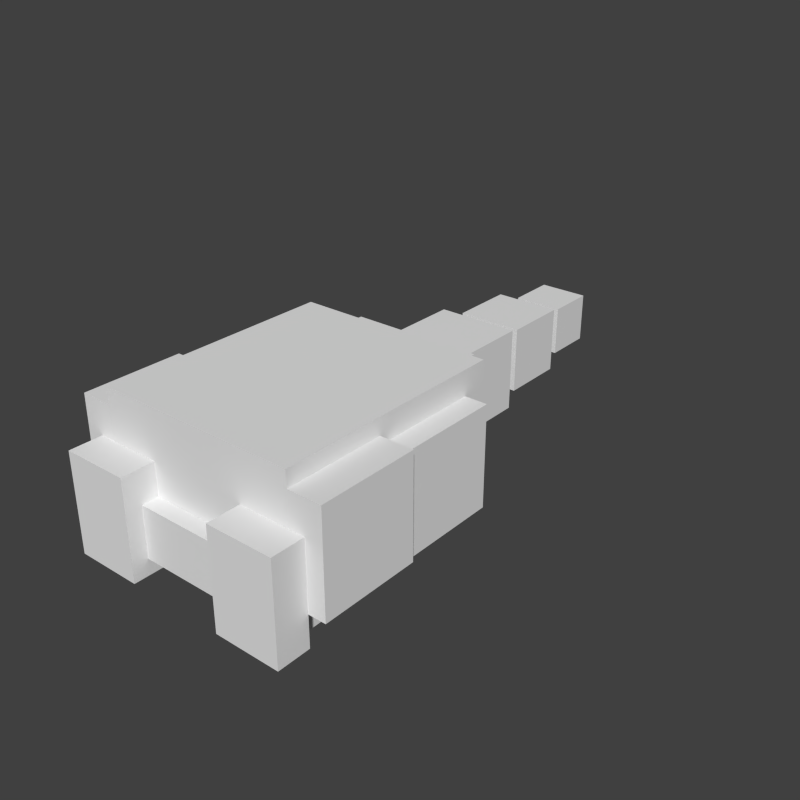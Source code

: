 # Source: zephyr.blend  (saved by Blender 2.79.0; exported with 4.5.12 LTS)
import bpy
from mathutils import Matrix  # noqa: F401  (used for matrix-valued properties, if any)

bpy.ops.wm.read_factory_settings(use_empty=True)
scene = bpy.context.scene
scene.name = 'Scene'

# ---- collections
col_collection_1 = bpy.data.collections.new('Collection 1'); scene.collection.children.link(col_collection_1)

# ---- world
world_world = bpy.data.worlds.new('World'); scene.world = world_world
world_world.color = (0.05088, 0.05088, 0.05088)
world_world.use_sun_shadow = False
world_world.sun_shadow_jitter_overblur = 0.0
world_world.cycles.sampling_method = 'NONE'
world_world.cycles.sample_map_resolution = 256

# ---- meshes
me_cube_011 = bpy.data.meshes.new('Cube.011')
me_cube_011.from_pydata([(-1.0, -1.0, -1.0), (-1.0, -1.0, 1.0), (-1.0, 1.0, -1.0), (-1.0, 1.0, 1.0), (1.0, -1.0, -1.0), (1.0, -1.0, 1.0), (1.0, 1.0, -1.0), (1.0, 1.0, 1.0)], [], [(0, 1, 3, 2), (2, 3, 7, 6), (6, 7, 5, 4), (4, 5, 1, 0), (2, 6, 4, 0), (7, 3, 1, 5)])
_uv = me_cube_011.uv_layers.new(name='UVMap')
_uv.uv.foreach_set('vector', [0.5312, 0.4062, 0.5312, 0.5938, 0.5156, 0.5938, 0.5156, 0.4062, 0.6094, 0.4062, 0.6094, 0.5938, 0.5781, 0.5938, 0.5781, 0.4062, 0.5781, 0.4062, 0.5781, 0.5938, 0.5625, 0.5938, 0.5625, 0.4062, 0.5625, 0.4062, 0.5625, 0.5938, 0.5312, 0.5938, 0.5312, 0.4062, 0.5938, 0.5938, 0.5625, 0.5938, 0.5625, 0.6562, 0.5938, 0.6562, 0.5625, 0.6562, 0.5312, 0.6562, 0.5312, 0.5938, 0.5625, 0.5938])
me_cube_011.use_remesh_preserve_volume = False
me_cube_011.use_remesh_preserve_attributes = False
me_cube_011.use_mirror_vertex_groups = False
me_cube_011.update()
me_cube_010 = bpy.data.meshes.new('Cube.010')
me_cube_010.from_pydata([(-1.0, -1.0, -1.0), (-1.0, -1.0, 1.0), (-1.0, 1.0, -1.0), (-1.0, 1.0, 1.0), (1.0, -1.0, -1.0), (1.0, -1.0, 1.0), (1.0, 1.0, -1.0), (1.0, 1.0, 1.0)], [], [(0, 1, 3, 2), (2, 3, 7, 6), (6, 7, 5, 4), (4, 5, 1, 0), (2, 6, 4, 0), (7, 3, 1, 5)])
_uv = me_cube_010.uv_layers.new(name='UVMap')
_uv.uv.foreach_set('vector', [0.04688, 0.0, 0.04688, 0.1875, 0.0, 0.1875, 0.0, 0.0, 0.125, 0.0, 0.125, 0.1875, 0.1094, 0.1875, 0.1094, 0.0, 0.1094, 0.0, 0.1094, 0.1875, 0.0625, 0.1875, 0.0625, 0.0, 0.0625, 0.0, 0.0625, 0.1875, 0.04688, 0.1875, 0.04688, 0.0, 0.0625, 0.375, 0.07812, 0.375, 0.07812, 0.1875, 0.0625, 0.1875, 0.0625, 0.375, 0.04688, 0.375, 0.04688, 0.1875, 0.0625, 0.1875])
me_cube_010.use_remesh_preserve_volume = False
me_cube_010.use_remesh_preserve_attributes = False
me_cube_010.use_mirror_vertex_groups = False
me_cube_010.update()
me_cube_009 = bpy.data.meshes.new('Cube.009')
me_cube_009.from_pydata([(-1.0, -1.0, -1.0), (-1.0, -1.0, 1.0), (-1.0, 1.0, -1.0), (-1.0, 1.0, 1.0), (1.0, -1.0, -1.0), (1.0, -1.0, 1.0), (1.0, 1.0, -1.0), (1.0, 1.0, 1.0)], [], [(0, 1, 3, 2), (2, 3, 7, 6), (6, 7, 5, 4), (4, 5, 1, 0), (2, 6, 4, 0), (7, 3, 1, 5)])
_uv = me_cube_009.uv_layers.new(name='UVMap')
_uv.uv.foreach_set('vector', [0.2422, 0.2812, 0.2422, 0.4688, 0.1953, 0.4688, 0.1953, 0.2812, 0.3203, 0.2812, 0.3203, 0.4688, 0.3047, 0.4688, 0.3047, 0.2812, 0.3047, 0.2812, 0.3047, 0.4688, 0.2578, 0.4688, 0.2578, 0.2812, 0.2578, 0.2812, 0.2578, 0.4688, 0.2422, 0.4688, 0.2422, 0.2812, 0.2578, 0.6562, 0.2734, 0.6562, 0.2734, 0.4688, 0.2578, 0.4688, 0.2578, 0.6562, 0.2422, 0.6562, 0.2422, 0.4688, 0.2578, 0.4688])
me_cube_009.use_remesh_preserve_volume = False
me_cube_009.use_remesh_preserve_attributes = False
me_cube_009.use_mirror_vertex_groups = False
me_cube_009.update()
me_cube_008 = bpy.data.meshes.new('Cube.008')
me_cube_008.from_pydata([(-1.0, -1.0, -1.0), (-1.0, -1.0, 1.0), (-1.0, 1.0, -1.0), (-1.0, 1.0, 1.0), (1.0, -1.0, -1.0), (1.0, -1.0, 1.0), (1.0, 1.0, -1.0), (1.0, 1.0, 1.0)], [], [(0, 1, 3, 2), (2, 3, 7, 6), (6, 7, 5, 4), (4, 5, 1, 0), (2, 6, 4, 0), (7, 3, 1, 5)])
_uv = me_cube_008.uv_layers.new(name='UVMap')
_uv.uv.foreach_set('vector', [0.6797, 0.25, 0.6797, 0.3438, 0.6562, 0.3438, 0.6562, 0.25, 0.75, 0.25, 0.75, 0.3438, 0.7266, 0.3438, 0.7266, 0.25, 0.7266, 0.25, 0.7266, 0.3438, 0.7031, 0.3438, 0.7031, 0.25, 0.7031, 0.25, 0.7031, 0.3438, 0.6797, 0.3438, 0.6797, 0.25, 0.7266, 0.3438, 0.7031, 0.3438, 0.7031, 0.4375, 0.7266, 0.4375, 0.7031, 0.4375, 0.6797, 0.4375, 0.6797, 0.3438, 0.7031, 0.3438])
me_cube_008.use_remesh_preserve_volume = False
me_cube_008.use_remesh_preserve_attributes = False
me_cube_008.use_mirror_vertex_groups = False
me_cube_008.update()
me_cube_007 = bpy.data.meshes.new('Cube.007')
me_cube_007.from_pydata([(-1.0, -1.0, -1.0), (-1.0, -1.0, 1.0), (-1.0, 1.0, -1.0), (-1.0, 1.0, 1.0), (1.0, -1.0, -1.0), (1.0, -1.0, 1.0), (1.0, 1.0, -1.0), (1.0, 1.0, 1.0)], [], [(0, 1, 3, 2), (2, 3, 7, 6), (6, 7, 5, 4), (4, 5, 1, 0), (2, 6, 4, 0), (7, 3, 1, 5)])
_uv = me_cube_007.uv_layers.new(name='UVMap')
_uv.uv.foreach_set('vector', [0.6562, 0.0, 0.6562, 0.125, 0.625, 0.125, 0.625, 0.0, 0.75, 0.0, 0.75, 0.125, 0.7188, 0.125, 0.7188, 0.0, 0.7188, 0.0, 0.7188, 0.125, 0.6875, 0.125, 0.6875, 0.0, 0.6875, 0.0, 0.6875, 0.125, 0.6562, 0.125, 0.6562, 0.0, 0.7188, 0.125, 0.6875, 0.125, 0.6875, 0.25, 0.7188, 0.25, 0.6875, 0.25, 0.6562, 0.25, 0.6562, 0.125, 0.6875, 0.125])
me_cube_007.use_remesh_preserve_volume = False
me_cube_007.use_remesh_preserve_attributes = False
me_cube_007.use_mirror_vertex_groups = False
me_cube_007.update()
me_cube_006 = bpy.data.meshes.new('Cube.006')
me_cube_006.from_pydata([(-1.0, -1.0, -1.0), (-1.0, -1.0, 1.0), (-1.0, 1.0, -1.0), (-1.0, 1.0, 1.0), (1.0, -1.0, -1.0), (1.0, -1.0, 1.0), (1.0, 1.0, -1.0), (1.0, 1.0, 1.0)], [], [(0, 1, 3, 2), (2, 3, 7, 6), (6, 7, 5, 4), (4, 5, 1, 0), (2, 6, 4, 0), (7, 3, 1, 5)])
_uv = me_cube_006.uv_layers.new(name='UVMap')
_uv.uv.foreach_set('vector', [0.7891, 0.0, 0.7891, 0.1562, 0.75, 0.1562, 0.75, 0.0, 0.9062, 0.0, 0.9062, 0.1562, 0.8672, 0.1562, 0.8672, 0.0, 0.8672, 0.0, 0.8672, 0.1562, 0.8281, 0.1562, 0.8281, 0.0, 0.8281, 0.0, 0.8281, 0.1562, 0.7891, 0.1562, 0.7891, 0.0, 0.8672, 0.1562, 0.8281, 0.1562, 0.8281, 0.3125, 0.8672, 0.3125, 0.8281, 0.3125, 0.7891, 0.3125, 0.7891, 0.1562, 0.8281, 0.1562])
me_cube_006.use_remesh_preserve_volume = False
me_cube_006.use_remesh_preserve_attributes = False
me_cube_006.use_mirror_vertex_groups = False
me_cube_006.update()
me_cube_005 = bpy.data.meshes.new('Cube.005')
me_cube_005.from_pydata([(-1.0, -1.0, -1.0), (-1.0, -1.0, 1.0), (-1.0, 1.0, -1.0), (-1.0, 1.0, 1.0), (1.0, -1.0, -1.0), (1.0, -1.0, 1.0), (1.0, 1.0, -1.0), (1.0, 1.0, 1.0)], [], [(0, 1, 3, 2), (2, 3, 7, 6), (6, 7, 5, 4), (4, 5, 1, 0), (2, 6, 4, 0), (7, 3, 1, 5)])
_uv = me_cube_005.uv_layers.new(name='UVMap')
_uv.uv.foreach_set('vector', [0.5312, 0.4062, 0.5312, 0.5938, 0.5156, 0.5938, 0.5156, 0.4062, 0.6094, 0.4062, 0.6094, 0.5938, 0.5781, 0.5938, 0.5781, 0.4062, 0.5781, 0.4062, 0.5781, 0.5938, 0.5625, 0.5938, 0.5625, 0.4062, 0.5625, 0.4062, 0.5625, 0.5938, 0.5312, 0.5938, 0.5312, 0.4062, 0.5938, 0.5938, 0.5625, 0.5938, 0.5625, 0.6562, 0.5938, 0.6562, 0.5625, 0.6562, 0.5312, 0.6562, 0.5312, 0.5938, 0.5625, 0.5938])
me_cube_005.use_remesh_preserve_volume = False
me_cube_005.use_remesh_preserve_attributes = False
me_cube_005.use_mirror_vertex_groups = False
me_cube_005.update()
me_cube_004 = bpy.data.meshes.new('Cube.004')
me_cube_004.from_pydata([(-1.0, -1.0, -1.0), (-1.0, -1.0, 1.0), (-1.0, 1.0, -1.0), (-1.0, 1.0, 1.0), (1.0, -1.0, -1.0), (1.0, -1.0, 1.0), (1.0, 1.0, -1.0), (1.0, 1.0, 1.0)], [], [(0, 1, 3, 2), (2, 3, 7, 6), (6, 7, 5, 4), (4, 5, 1, 0), (2, 6, 4, 0), (7, 3, 1, 5)])
_uv = me_cube_004.uv_layers.new(name='UVMap')
_uv.uv.foreach_set('vector', [0.5234, 0.2812, 0.5234, 0.375, 0.5156, 0.375, 0.5156, 0.2812, 0.625, 0.2812, 0.625, 0.375, 0.5781, 0.375, 0.5781, 0.2812, 0.5781, 0.2812, 0.5781, 0.375, 0.5703, 0.375, 0.5703, 0.2812, 0.5703, 0.2812, 0.5703, 0.375, 0.5234, 0.375, 0.5234, 0.2812, 0.6172, 0.375, 0.5703, 0.375, 0.5703, 0.4062, 0.6172, 0.4062, 0.5703, 0.4062, 0.5234, 0.4062, 0.5234, 0.375, 0.5703, 0.375])
me_cube_004.use_remesh_preserve_volume = False
me_cube_004.use_remesh_preserve_attributes = False
me_cube_004.use_mirror_vertex_groups = False
me_cube_004.update()
me_cube_003 = bpy.data.meshes.new('Cube.003')
me_cube_003.from_pydata([(-1.0, -1.0, -1.0), (-1.0, -1.0, 1.0), (-1.0, 1.0, -1.0), (-1.0, 1.0, 1.0), (1.0, -1.0, -1.0), (1.0, -1.0, 1.0), (1.0, 1.0, -1.0), (1.0, 1.0, 1.0)], [], [(0, 1, 3, 2), (2, 3, 7, 6), (6, 7, 5, 4), (4, 5, 1, 0), (2, 6, 4, 0), (7, 3, 1, 5)])
_uv = me_cube_003.uv_layers.new(name='UVMap')
_uv.uv.foreach_set('vector', [0.2422, 0.2812, 0.2422, 0.4688, 0.1953, 0.4688, 0.1953, 0.2812, 0.3203, 0.2812, 0.3203, 0.4688, 0.3047, 0.4688, 0.3047, 0.2812, 0.3047, 0.2812, 0.3047, 0.4688, 0.2578, 0.4688, 0.2578, 0.2812, 0.2578, 0.2812, 0.2578, 0.4688, 0.2422, 0.4688, 0.2422, 0.2812, 0.2578, 0.6562, 0.2734, 0.6562, 0.2734, 0.4688, 0.2578, 0.4688, 0.2578, 0.6562, 0.2422, 0.6562, 0.2422, 0.4688, 0.2578, 0.4688])
me_cube_003.use_remesh_preserve_volume = False
me_cube_003.use_remesh_preserve_attributes = False
me_cube_003.use_mirror_vertex_groups = False
me_cube_003.update()
me_cube_002 = bpy.data.meshes.new('Cube.002')
me_cube_002.from_pydata([(-1.0, -1.0, -1.0), (-1.0, -1.0, 1.0), (-1.0, 1.0, -1.0), (-1.0, 1.0, 1.0), (1.0, -1.0, -1.0), (1.0, -1.0, 1.0), (1.0, 1.0, -1.0), (1.0, 1.0, 1.0)], [], [(0, 1, 3, 2), (2, 3, 7, 6), (6, 7, 5, 4), (4, 5, 1, 0), (2, 6, 4, 0), (7, 3, 1, 5)])
_uv = me_cube_002.uv_layers.new(name='UVMap')
_uv.uv.foreach_set('vector', [0.3203, 0.0, 0.3203, 0.2812, 0.2109, 0.2812, 0.2109, 0.0, 0.6172, 0.0, 0.6172, 0.2812, 0.5234, 0.2812, 0.5234, 0.0, 0.5234, 0.0, 0.5234, 0.2812, 0.4141, 0.2812, 0.4141, 0.0, 0.4141, 0.0, 0.4141, 0.2812, 0.3203, 0.2812, 0.3203, 0.0, 0.4141, 0.7188, 0.5078, 0.7188, 0.5078, 0.2812, 0.4141, 0.2812, 0.4141, 0.7188, 0.3203, 0.7188, 0.3203, 0.2812, 0.4141, 0.2812])
me_cube_002.use_remesh_preserve_volume = False
me_cube_002.use_remesh_preserve_attributes = False
me_cube_002.use_mirror_vertex_groups = False
me_cube_002.update()
me_cube_001 = bpy.data.meshes.new('Cube.001')
me_cube_001.from_pydata([(-1.0, -1.0, -1.0), (-1.0, -1.0, 1.0), (-1.0, 1.0, -1.0), (-1.0, 1.0, 1.0), (1.0, -1.0, -1.0), (1.0, -1.0, 1.0), (1.0, 1.0, -1.0), (1.0, 1.0, 1.0)], [], [(0, 1, 3, 2), (2, 3, 7, 6), (6, 7, 5, 4), (4, 5, 1, 0), (2, 6, 4, 0), (7, 3, 1, 5)])
_uv = me_cube_001.uv_layers.new(name='UVMap')
_uv.uv.foreach_set('vector', [0.04688, 0.0, 0.04688, 0.1875, 0.0, 0.1875, 0.0, 0.0, 0.125, 0.0, 0.125, 0.1875, 0.1094, 0.1875, 0.1094, 0.0, 0.1094, 0.0, 0.1094, 0.1875, 0.0625, 0.1875, 0.0625, 0.0, 0.0625, 0.0, 0.0625, 0.1875, 0.04688, 0.1875, 0.04688, 0.0, 0.0625, 0.375, 0.07812, 0.375, 0.07812, 0.1875, 0.0625, 0.1875, 0.0625, 0.375, 0.04688, 0.375, 0.04688, 0.1875, 0.0625, 0.1875])
me_cube_001.use_remesh_preserve_volume = False
me_cube_001.use_remesh_preserve_attributes = False
me_cube_001.use_mirror_vertex_groups = False
me_cube_001.update()
me_cube = bpy.data.meshes.new('Cube')
me_cube.from_pydata([(-1.0, -1.0, -1.0), (-1.0, -1.0, 1.0), (-1.0, 1.0, -1.0), (-1.0, 1.0, 1.0), (1.0, -1.0, -1.0), (1.0, -1.0, 1.0), (1.0, 1.0, -1.0), (1.0, 1.0, 1.0)], [], [(0, 1, 3, 2), (2, 3, 7, 6), (6, 7, 5, 4), (4, 5, 1, 0), (2, 6, 4, 0), (7, 3, 1, 5)])
_uv = me_cube.uv_layers.new(name='UVMap')
_uv.uv.foreach_set('vector', [0.01562, 0.75, 0.01562, 0.9375, 0.0, 0.9375, 0.0, 0.75, 0.1562, 0.75, 0.1562, 0.9375, 0.09375, 0.9375, 0.09375, 0.75, 0.09375, 0.75, 0.09375, 0.9375, 0.07812, 0.9375, 0.07812, 0.75, 0.07812, 0.75, 0.07812, 0.9375, 0.01562, 0.9375, 0.01562, 0.75, 0.1406, 1.0, 0.07812, 1.0, 0.07812, 0.9375, 0.1406, 0.9375, 0.07812, 1.0, 0.01562, 1.0, 0.01562, 0.9375, 0.07812, 0.9375])
me_cube.use_remesh_preserve_volume = False
me_cube.use_remesh_preserve_attributes = False
me_cube.use_mirror_vertex_groups = False
me_cube.update()

# ---- objects
ob_lip_right = bpy.data.objects.new('lip.right', me_cube_011)
ob_hand_right = bpy.data.objects.new('hand.right', me_cube_010)
ob_leg_right = bpy.data.objects.new('leg.right', me_cube_009)
ob_tail3 = bpy.data.objects.new('tail3', me_cube_008)
ob_tail2 = bpy.data.objects.new('tail2', me_cube_007)
ob_tail1 = bpy.data.objects.new('tail1', me_cube_006)
ob_lip_left = bpy.data.objects.new('lip.left', me_cube_005)
ob_mouth = bpy.data.objects.new('mouth', me_cube_004)
ob_leg_left = bpy.data.objects.new('leg.left', me_cube_003)
ob_head = bpy.data.objects.new('head', me_cube_002)
ob_hand_left = bpy.data.objects.new('hand.left', me_cube_001)
ob_ass = bpy.data.objects.new('ass', me_cube)

# ---- transforms, parenting, visibility, modifiers, constraints
ob_lip_right.location = (-0.9892, -1.597, 0.8891)
ob_lip_right.rotation_euler = (0.0, -0.0, -3.142)
ob_lip_right.scale = (0.4, 0.2, 0.6)
ob_lip_right.lineart.crease_threshold = 0.0
ob_hand_right.location = (-1.401, -0.8002, 1.282)
ob_hand_right.scale = (0.2, 0.6, 0.61)
ob_hand_right.lineart.crease_threshold = 0.0
ob_leg_right.location = (-1.268, 0.5031, 1.187)
ob_leg_right.scale = (0.2, 0.6, 0.6)
ob_leg_right.lineart.crease_threshold = 0.0
ob_tail3.location = (0.0, 4.554, 1.184)
ob_tail3.scale = (0.3, 0.3, 0.3)
ob_tail3.lineart.crease_threshold = 0.0
ob_tail2.location = (0.0, 3.6, 1.184)
ob_tail2.scale = (0.4, 0.4, 0.4)
ob_tail2.lineart.crease_threshold = 0.0
ob_tail1.location = (0.0, 2.456, 1.184)
ob_tail1.scale = (0.5, 0.5, 0.5)
ob_tail1.lineart.crease_threshold = 0.0
ob_lip_left.location = (0.9892, -1.597, 0.8891)
ob_lip_left.rotation_euler = (0.0, -0.0, -3.142)
ob_lip_left.scale = (0.4, 0.2, 0.6)
ob_lip_left.lineart.crease_threshold = 0.0
ob_mouth.location = (0.0, -1.501, 0.7892)
ob_mouth.scale = (0.6, 0.1, 0.31)
ob_mouth.lineart.crease_threshold = 0.0
ob_leg_left.location = (1.268, 0.5031, 1.187)
ob_leg_left.scale = (0.2, 0.6, 0.6)
ob_leg_left.lineart.crease_threshold = 0.0
ob_head.location = (0.0, 0.0, 1.184)
ob_head.scale = (1.2, 1.4, 0.9)
ob_head.lineart.crease_threshold = 0.0
ob_hand_left.location = (1.401, -0.8002, 1.282)
ob_hand_left.scale = (0.2, 0.6, 0.61)
ob_hand_left.lineart.crease_threshold = 0.0
ob_ass.location = (0.0, 1.596, 1.284)
ob_ass.scale = (0.8, 0.2, 0.6)
ob_ass.lineart.crease_threshold = 0.0

# ---- collection membership
col_collection_1.objects.link(ob_lip_right)
col_collection_1.objects.link(ob_hand_right)
col_collection_1.objects.link(ob_leg_right)
col_collection_1.objects.link(ob_tail3)
col_collection_1.objects.link(ob_tail2)
col_collection_1.objects.link(ob_tail1)
col_collection_1.objects.link(ob_lip_left)
col_collection_1.objects.link(ob_mouth)
col_collection_1.objects.link(ob_leg_left)
col_collection_1.objects.link(ob_head)
col_collection_1.objects.link(ob_hand_left)
col_collection_1.objects.link(ob_ass)

# ---- scene / render settings (as saved in the file)
scene.frame_start = 1; scene.frame_end = 250; scene.frame_set(0)
scene.render.engine = 'BLENDER_EEVEE_NEXT'
scene.render.resolution_x = 400
scene.render.resolution_y = 400
scene.render.dither_intensity = 0.0
scene.render.film_transparent = True
scene.cycles.use_denoising = False
scene.cycles.samples = 10
scene.cycles.sampling_pattern = 'TABULATED_SOBOL'
scene.cycles.light_sampling_threshold = 0.0
scene.cycles.use_adaptive_sampling = False
scene.cycles.use_light_tree = False
scene.cycles.blur_glossy = 0.0
scene.cycles.pixel_filter_type = 'GAUSSIAN'
scene.cycles.sample_clamp_indirect = 0.0
scene.view_settings.view_transform = 'Standard'
bpy.context.view_layer.update()

# ---- added for rendering (the .blend has no active camera and no usable light): camera, sun
cam_auto = bpy.data.cameras.new('AutoCamera')
cam_auto.lens = 50.0
cam_auto.sensor_width = 36.0
cam_auto.clip_end = 1000.0
ob_auto_camera = bpy.data.objects.new('AutoCamera', cam_auto)
scene.collection.objects.link(ob_auto_camera)
ob_auto_camera.location = (7.02938, -6.90657, 6.8076)
ob_auto_camera.rotation_euler = (1.09748, -7.21219e-08, 0.694738)
scene.camera = ob_auto_camera
light_auto_sun = bpy.data.lights.new('AutoSun', 'SUN')
light_auto_sun.energy = 3.0
light_auto_sun.angle = 0.0523599
ob_auto_sun = bpy.data.objects.new('AutoSun', light_auto_sun)
scene.collection.objects.link(ob_auto_sun)
ob_auto_sun.rotation_euler = (0.872665, 0.174533, 0.523599)
bpy.context.view_layer.update()
